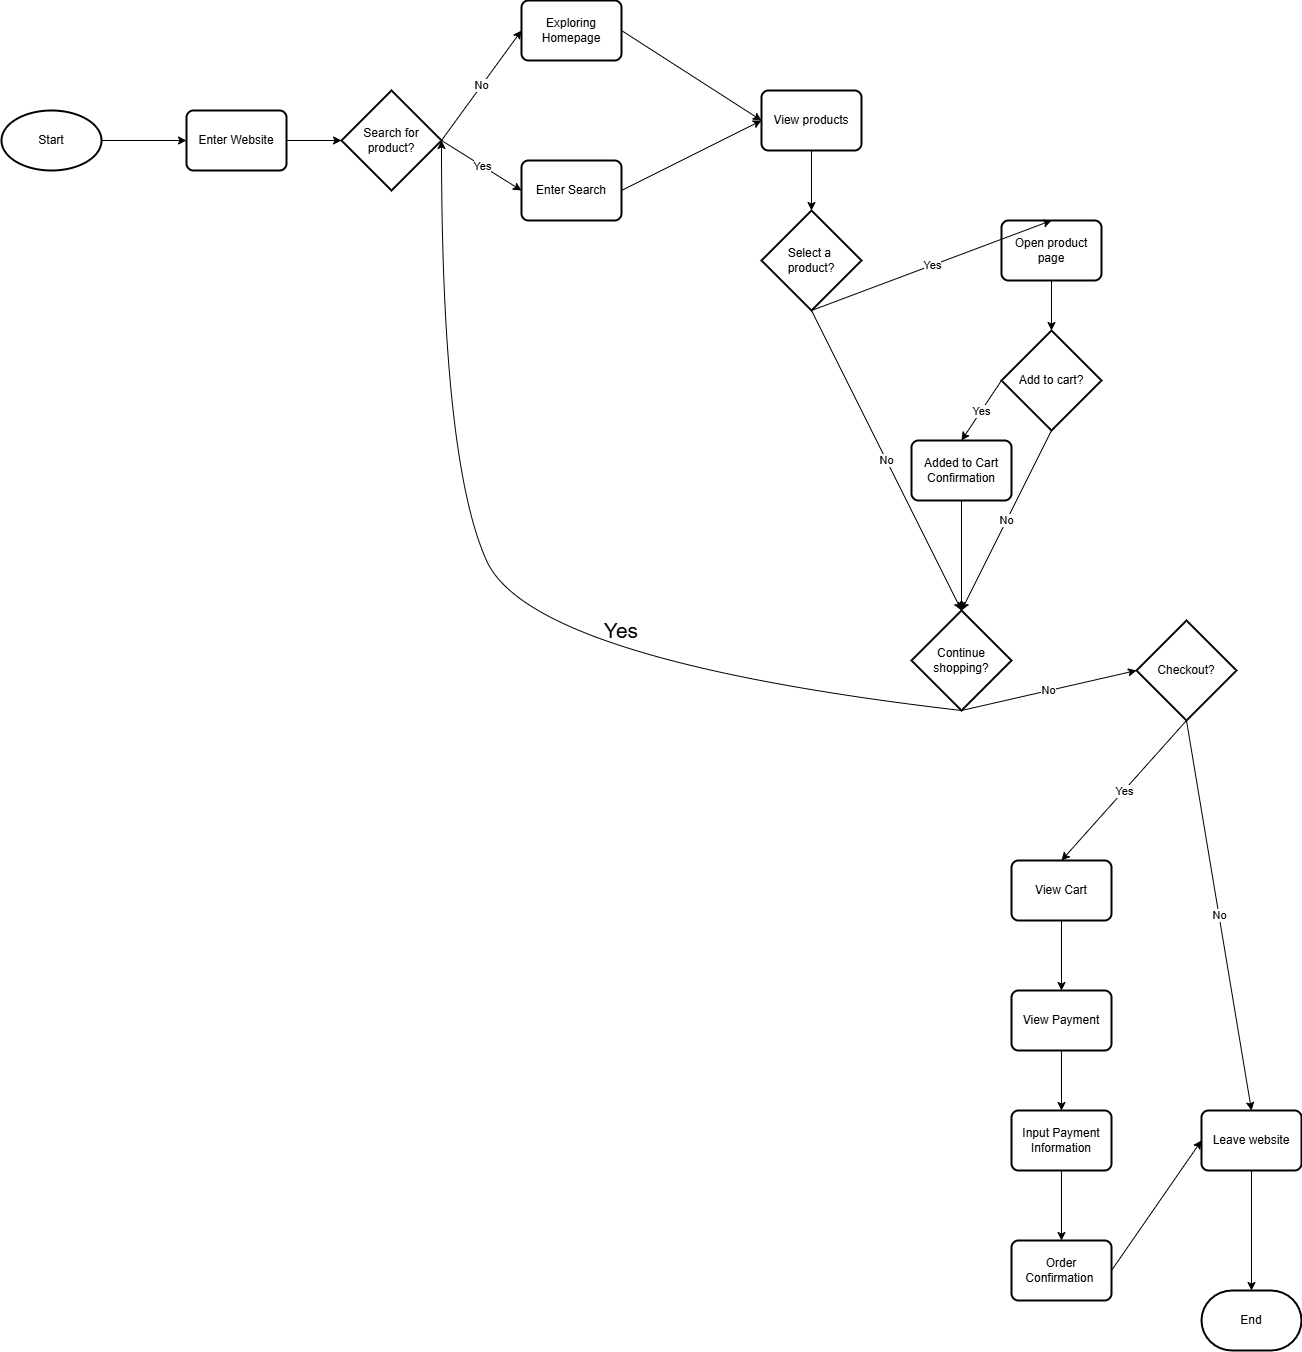

The diagram above was exported from draw.io. Its source (the exported page's mxGraphModel, read from the mxfile embedded in the PNG):
<mxGraphModel dx="1783" dy="453" grid="1" gridSize="10" guides="1" tooltips="1" connect="1" arrows="1" fold="1" page="1" pageScale="1" pageWidth="850" pageHeight="1100" math="0" shadow="0">
  <root>
    <mxCell id="0" />
    <mxCell id="1" parent="0" />
    <mxCell id="3" value="Start" style="strokeWidth=2;html=1;shape=mxgraph.flowchart.start_1;whiteSpace=wrap;" parent="1" vertex="1">
      <mxGeometry x="-710" y="450" width="100" height="60" as="geometry" />
    </mxCell>
    <mxCell id="5" value="Enter Website" style="rounded=1;whiteSpace=wrap;html=1;absoluteArcSize=1;arcSize=14;strokeWidth=2;" parent="1" vertex="1">
      <mxGeometry x="-525" y="450" width="100" height="60" as="geometry" />
    </mxCell>
    <mxCell id="6" value="Search for product?" style="strokeWidth=2;html=1;shape=mxgraph.flowchart.decision;whiteSpace=wrap;" parent="1" vertex="1">
      <mxGeometry x="-370" y="430" width="100" height="100" as="geometry" />
    </mxCell>
    <mxCell id="7" value="Enter Search" style="rounded=1;whiteSpace=wrap;html=1;absoluteArcSize=1;arcSize=14;strokeWidth=2;" parent="1" vertex="1">
      <mxGeometry x="-190" y="500" width="100" height="60" as="geometry" />
    </mxCell>
    <mxCell id="8" value="View products" style="rounded=1;whiteSpace=wrap;html=1;absoluteArcSize=1;arcSize=14;strokeWidth=2;" parent="1" vertex="1">
      <mxGeometry x="50" y="430" width="100" height="60" as="geometry" />
    </mxCell>
    <mxCell id="11" value="Select a&amp;nbsp;&lt;div&gt;product?&lt;/div&gt;" style="strokeWidth=2;html=1;shape=mxgraph.flowchart.decision;whiteSpace=wrap;" parent="1" vertex="1">
      <mxGeometry x="50" y="550" width="100" height="100" as="geometry" />
    </mxCell>
    <mxCell id="12" value="Open product page" style="rounded=1;whiteSpace=wrap;html=1;absoluteArcSize=1;arcSize=14;strokeWidth=2;" parent="1" vertex="1">
      <mxGeometry x="290" y="560" width="100" height="60" as="geometry" />
    </mxCell>
    <mxCell id="16" value="Add to cart?" style="strokeWidth=2;html=1;shape=mxgraph.flowchart.decision;whiteSpace=wrap;" parent="1" vertex="1">
      <mxGeometry x="290" y="670" width="100" height="100" as="geometry" />
    </mxCell>
    <mxCell id="18" value="&lt;span style=&quot;color: rgb(0, 0, 0); font-family: &amp;quot;Lato Extended&amp;quot;, Lato, &amp;quot;Helvetica Neue&amp;quot;, Helvetica, Arial, sans-serif; text-align: start; background-color: rgb(255, 255, 255);&quot;&gt;&lt;font&gt;Added to Cart Confirmation&lt;/font&gt;&lt;/span&gt;" style="rounded=1;whiteSpace=wrap;html=1;absoluteArcSize=1;arcSize=14;strokeWidth=2;" parent="1" vertex="1">
      <mxGeometry x="200" y="780" width="100" height="60" as="geometry" />
    </mxCell>
    <mxCell id="19" value="Continue shopping?" style="strokeWidth=2;html=1;shape=mxgraph.flowchart.decision;whiteSpace=wrap;" parent="1" vertex="1">
      <mxGeometry x="200" y="950" width="100" height="100" as="geometry" />
    </mxCell>
    <mxCell id="20" value="" style="endArrow=classic;html=1;exitX=1;exitY=0.5;exitDx=0;exitDy=0;exitPerimeter=0;entryX=0;entryY=0.5;entryDx=0;entryDy=0;" parent="1" source="3" target="5" edge="1">
      <mxGeometry width="50" height="50" relative="1" as="geometry">
        <mxPoint x="135" y="210" as="sourcePoint" />
        <mxPoint x="185" y="160" as="targetPoint" />
      </mxGeometry>
    </mxCell>
    <mxCell id="21" value="" style="endArrow=classic;html=1;entryX=0;entryY=0.5;entryDx=0;entryDy=0;entryPerimeter=0;exitX=1;exitY=0.5;exitDx=0;exitDy=0;" parent="1" source="5" target="6" edge="1">
      <mxGeometry width="50" height="50" relative="1" as="geometry">
        <mxPoint x="270" y="220" as="sourcePoint" />
        <mxPoint x="320" y="170" as="targetPoint" />
      </mxGeometry>
    </mxCell>
    <mxCell id="25" value="" style="endArrow=classic;html=1;exitX=1;exitY=0.5;exitDx=0;exitDy=0;" parent="1" source="89" edge="1">
      <mxGeometry width="50" height="50" relative="1" as="geometry">
        <mxPoint x="375" y="490" as="sourcePoint" />
        <mxPoint x="50" y="460" as="targetPoint" />
      </mxGeometry>
    </mxCell>
    <mxCell id="26" value="" style="endArrow=classic;html=1;exitX=0.5;exitY=1;exitDx=0;exitDy=0;entryX=0.5;entryY=0;entryDx=0;entryDy=0;entryPerimeter=0;" parent="1" source="8" target="11" edge="1">
      <mxGeometry width="50" height="50" relative="1" as="geometry">
        <mxPoint x="220" y="590" as="sourcePoint" />
        <mxPoint x="256" y="579" as="targetPoint" />
      </mxGeometry>
    </mxCell>
    <mxCell id="29" value="" style="endArrow=classic;html=1;exitX=0.5;exitY=1;exitDx=0;exitDy=0;entryX=0.5;entryY=0;entryDx=0;entryDy=0;entryPerimeter=0;" parent="1" source="12" target="16" edge="1">
      <mxGeometry width="50" height="50" relative="1" as="geometry">
        <mxPoint x="150" y="820" as="sourcePoint" />
        <mxPoint x="200" y="770" as="targetPoint" />
      </mxGeometry>
    </mxCell>
    <mxCell id="35" value="" style="endArrow=classic;html=1;exitX=0.5;exitY=1;exitDx=0;exitDy=0;entryX=0.5;entryY=0;entryDx=0;entryDy=0;entryPerimeter=0;" parent="1" source="18" target="19" edge="1">
      <mxGeometry width="50" height="50" relative="1" as="geometry">
        <mxPoint y="1120" as="sourcePoint" />
        <mxPoint x="50" y="1070" as="targetPoint" />
      </mxGeometry>
    </mxCell>
    <mxCell id="41" value="Checkout?" style="strokeWidth=2;html=1;shape=mxgraph.flowchart.decision;whiteSpace=wrap;" parent="1" vertex="1">
      <mxGeometry x="425" y="960" width="100" height="100" as="geometry" />
    </mxCell>
    <mxCell id="46" value="Leave website" style="rounded=1;whiteSpace=wrap;html=1;absoluteArcSize=1;arcSize=14;strokeWidth=2;" parent="1" vertex="1">
      <mxGeometry x="490" y="1450" width="100" height="60" as="geometry" />
    </mxCell>
    <mxCell id="63" value="" style="endArrow=classic;html=1;entryX=0.5;entryY=0;entryDx=0;entryDy=0;exitX=0;exitY=0.5;exitDx=0;exitDy=0;exitPerimeter=0;" parent="1" target="18" edge="1" source="16">
      <mxGeometry relative="1" as="geometry">
        <mxPoint x="180" y="970" as="sourcePoint" />
        <mxPoint x="240" y="990" as="targetPoint" />
      </mxGeometry>
    </mxCell>
    <mxCell id="64" value="Yes" style="edgeLabel;resizable=0;html=1;;align=center;verticalAlign=middle;" parent="63" connectable="0" vertex="1">
      <mxGeometry relative="1" as="geometry" />
    </mxCell>
    <mxCell id="69" value="" style="endArrow=classic;html=1;entryX=0;entryY=0.5;entryDx=0;entryDy=0;exitX=1;exitY=0.5;exitDx=0;exitDy=0;exitPerimeter=0;" parent="1" source="6" target="7" edge="1">
      <mxGeometry relative="1" as="geometry">
        <mxPoint x="163" y="540" as="sourcePoint" />
        <mxPoint x="90" y="605" as="targetPoint" />
      </mxGeometry>
    </mxCell>
    <mxCell id="70" value="Yes" style="edgeLabel;resizable=0;html=1;;align=center;verticalAlign=middle;" parent="69" connectable="0" vertex="1">
      <mxGeometry relative="1" as="geometry" />
    </mxCell>
    <mxCell id="71" value="No" style="endArrow=classic;html=1;entryX=0;entryY=0.5;entryDx=0;entryDy=0;entryPerimeter=0;exitX=0.5;exitY=1;exitDx=0;exitDy=0;exitPerimeter=0;" parent="1" source="19" target="41" edge="1">
      <mxGeometry relative="1" as="geometry">
        <mxPoint x="140" y="1220" as="sourcePoint" />
        <mxPoint x="240" y="1220" as="targetPoint" />
      </mxGeometry>
    </mxCell>
    <mxCell id="76" value="&lt;font style=&quot;font-size: 21px;&quot;&gt;Yes&lt;/font&gt;" style="text;html=1;align=center;verticalAlign=middle;whiteSpace=wrap;rounded=0;rotation=0;" parent="1" vertex="1">
      <mxGeometry x="-190" y="900" width="200" height="140" as="geometry" />
    </mxCell>
    <mxCell id="77" value="No" style="endArrow=classic;html=1;entryX=0.5;entryY=0;entryDx=0;entryDy=0;exitX=0.5;exitY=1;exitDx=0;exitDy=0;exitPerimeter=0;" parent="1" source="41" target="46" edge="1">
      <mxGeometry relative="1" as="geometry">
        <mxPoint x="80" y="1380" as="sourcePoint" />
        <mxPoint x="90" y="1290" as="targetPoint" />
        <mxPoint as="offset" />
      </mxGeometry>
    </mxCell>
    <mxCell id="80" value="End" style="strokeWidth=2;html=1;shape=mxgraph.flowchart.terminator;whiteSpace=wrap;" parent="1" vertex="1">
      <mxGeometry x="490" y="1630" width="100" height="60" as="geometry" />
    </mxCell>
    <mxCell id="81" value="" style="endArrow=classic;html=1;exitX=0.5;exitY=1;exitDx=0;exitDy=0;entryX=0.5;entryY=0;entryDx=0;entryDy=0;entryPerimeter=0;" parent="1" source="46" target="80" edge="1">
      <mxGeometry width="50" height="50" relative="1" as="geometry">
        <mxPoint x="160" y="1600" as="sourcePoint" />
        <mxPoint x="210" y="1550" as="targetPoint" />
      </mxGeometry>
    </mxCell>
    <mxCell id="83" value="" style="endArrow=classic;html=1;exitX=0.5;exitY=1;exitDx=0;exitDy=0;exitPerimeter=0;entryX=0.5;entryY=0;entryDx=0;entryDy=0;" parent="1" source="41" target="85" edge="1">
      <mxGeometry relative="1" as="geometry">
        <mxPoint x="140" y="1430" as="sourcePoint" />
        <mxPoint x="-20" y="1440" as="targetPoint" />
      </mxGeometry>
    </mxCell>
    <mxCell id="84" value="Yes" style="edgeLabel;resizable=0;html=1;;align=center;verticalAlign=middle;" parent="83" connectable="0" vertex="1">
      <mxGeometry relative="1" as="geometry" />
    </mxCell>
    <mxCell id="85" value="View Cart" style="rounded=1;whiteSpace=wrap;html=1;absoluteArcSize=1;arcSize=14;strokeWidth=2;" parent="1" vertex="1">
      <mxGeometry x="300" y="1200" width="100" height="60" as="geometry" />
    </mxCell>
    <mxCell id="86" value="" style="endArrow=classic;html=1;exitX=0.5;exitY=1;exitDx=0;exitDy=0;entryX=0.5;entryY=0;entryDx=0;entryDy=0;" parent="1" source="85" target="101" edge="1">
      <mxGeometry width="50" height="50" relative="1" as="geometry">
        <mxPoint x="160" y="1480" as="sourcePoint" />
        <mxPoint x="190" y="1650" as="targetPoint" />
      </mxGeometry>
    </mxCell>
    <mxCell id="89" value="Exploring Homepage" style="rounded=1;whiteSpace=wrap;html=1;absoluteArcSize=1;arcSize=14;strokeWidth=2;" parent="1" vertex="1">
      <mxGeometry x="-190" y="340" width="100" height="60" as="geometry" />
    </mxCell>
    <mxCell id="92" value="No" style="endArrow=classic;html=1;entryX=0;entryY=0.5;entryDx=0;entryDy=0;exitX=1;exitY=0.5;exitDx=0;exitDy=0;exitPerimeter=0;" parent="1" source="6" target="89" edge="1">
      <mxGeometry relative="1" as="geometry">
        <mxPoint x="390" y="320" as="sourcePoint" />
        <mxPoint x="390" y="380" as="targetPoint" />
      </mxGeometry>
    </mxCell>
    <mxCell id="94" value="" style="endArrow=classic;html=1;exitX=1;exitY=0.5;exitDx=0;exitDy=0;entryX=0;entryY=0.5;entryDx=0;entryDy=0;" parent="1" source="7" target="8" edge="1">
      <mxGeometry width="50" height="50" relative="1" as="geometry">
        <mxPoint x="170" y="610" as="sourcePoint" />
        <mxPoint x="180" y="490" as="targetPoint" />
      </mxGeometry>
    </mxCell>
    <mxCell id="96" value="" style="endArrow=classic;html=1;exitX=0.5;exitY=1;exitDx=0;exitDy=0;exitPerimeter=0;entryX=0.5;entryY=0;entryDx=0;entryDy=0;" parent="1" source="11" target="12" edge="1">
      <mxGeometry relative="1" as="geometry">
        <mxPoint x="150" y="830" as="sourcePoint" />
        <mxPoint x="250" y="830" as="targetPoint" />
      </mxGeometry>
    </mxCell>
    <mxCell id="97" value="Yes" style="edgeLabel;resizable=0;html=1;;align=center;verticalAlign=middle;" parent="96" connectable="0" vertex="1">
      <mxGeometry relative="1" as="geometry" />
    </mxCell>
    <mxCell id="98" value="No" style="endArrow=classic;html=1;exitX=0.5;exitY=1;exitDx=0;exitDy=0;exitPerimeter=0;entryX=0.5;entryY=0;entryDx=0;entryDy=0;entryPerimeter=0;" parent="1" source="11" target="19" edge="1">
      <mxGeometry relative="1" as="geometry">
        <mxPoint x="360" y="710" as="sourcePoint" />
        <mxPoint x="350" y="1000" as="targetPoint" />
      </mxGeometry>
    </mxCell>
    <mxCell id="100" value="No" style="endArrow=classic;html=1;entryX=0.5;entryY=0;entryDx=0;entryDy=0;entryPerimeter=0;exitX=0.5;exitY=1;exitDx=0;exitDy=0;exitPerimeter=0;" parent="1" source="16" target="19" edge="1">
      <mxGeometry relative="1" as="geometry">
        <mxPoint x="290" y="1220" as="sourcePoint" />
        <mxPoint x="90" y="1280" as="targetPoint" />
      </mxGeometry>
    </mxCell>
    <mxCell id="101" value="&lt;span style=&quot;color: rgb(0, 0, 0); font-family: &amp;quot;Lato Extended&amp;quot;, Lato, &amp;quot;Helvetica Neue&amp;quot;, Helvetica, Arial, sans-serif; font-style: normal; font-variant-ligatures: normal; font-variant-caps: normal; font-weight: 400; letter-spacing: normal; orphans: 2; text-align: start; text-indent: 0px; text-transform: none; widows: 2; word-spacing: 0px; -webkit-text-stroke-width: 0px; white-space: normal; background-color: rgb(255, 255, 255); text-decoration-thickness: initial; text-decoration-style: initial; text-decoration-color: initial; float: none; display: inline !important;&quot;&gt;&lt;font&gt;View Payment&lt;/font&gt;&lt;/span&gt;" style="rounded=1;whiteSpace=wrap;html=1;absoluteArcSize=1;arcSize=14;strokeWidth=2;" parent="1" vertex="1">
      <mxGeometry x="300" y="1330" width="100" height="60" as="geometry" />
    </mxCell>
    <mxCell id="102" value="&lt;span style=&quot;color: rgb(0, 0, 0); font-family: &amp;quot;Lato Extended&amp;quot;, Lato, &amp;quot;Helvetica Neue&amp;quot;, Helvetica, Arial, sans-serif; text-align: start; background-color: rgb(255, 255, 255);&quot;&gt;&lt;font&gt;Input Payment Information&lt;/font&gt;&lt;/span&gt;" style="rounded=1;whiteSpace=wrap;html=1;absoluteArcSize=1;arcSize=14;strokeWidth=2;" parent="1" vertex="1">
      <mxGeometry x="300" y="1450" width="100" height="60" as="geometry" />
    </mxCell>
    <mxCell id="103" value="" style="endArrow=classic;html=1;exitX=0.5;exitY=1;exitDx=0;exitDy=0;entryX=0.5;entryY=0;entryDx=0;entryDy=0;" parent="1" source="101" target="102" edge="1">
      <mxGeometry width="50" height="50" relative="1" as="geometry">
        <mxPoint x="170" y="1880" as="sourcePoint" />
        <mxPoint x="220" y="1830" as="targetPoint" />
      </mxGeometry>
    </mxCell>
    <mxCell id="104" value="&lt;span style=&quot;color: rgb(0, 0, 0); font-family: &amp;quot;Lato Extended&amp;quot;, Lato, &amp;quot;Helvetica Neue&amp;quot;, Helvetica, Arial, sans-serif; text-align: start; background-color: rgb(255, 255, 255);&quot;&gt;&lt;font&gt;Order Confirmation&amp;nbsp;&lt;/font&gt;&lt;/span&gt;" style="rounded=1;whiteSpace=wrap;html=1;absoluteArcSize=1;arcSize=14;strokeWidth=2;" parent="1" vertex="1">
      <mxGeometry x="300" y="1580" width="100" height="60" as="geometry" />
    </mxCell>
    <mxCell id="105" value="" style="endArrow=classic;html=1;exitX=0.5;exitY=1;exitDx=0;exitDy=0;entryX=0.5;entryY=0;entryDx=0;entryDy=0;" parent="1" source="102" target="104" edge="1">
      <mxGeometry width="50" height="50" relative="1" as="geometry">
        <mxPoint x="200" y="1720" as="sourcePoint" />
        <mxPoint x="200" y="1780" as="targetPoint" />
      </mxGeometry>
    </mxCell>
    <mxCell id="106" value="" style="endArrow=classic;html=1;exitX=1;exitY=0.5;exitDx=0;exitDy=0;entryX=0;entryY=0.5;entryDx=0;entryDy=0;" parent="1" source="104" target="46" edge="1">
      <mxGeometry width="50" height="50" relative="1" as="geometry">
        <mxPoint x="210" y="1730" as="sourcePoint" />
        <mxPoint x="210" y="1790" as="targetPoint" />
      </mxGeometry>
    </mxCell>
    <mxCell id="108" value="" style="curved=1;endArrow=classic;html=1;entryX=1;entryY=0.5;entryDx=0;entryDy=0;entryPerimeter=0;exitX=0.5;exitY=1;exitDx=0;exitDy=0;exitPerimeter=0;" edge="1" parent="1" source="19" target="6">
      <mxGeometry width="50" height="50" relative="1" as="geometry">
        <mxPoint x="270" y="1190" as="sourcePoint" />
        <mxPoint x="-360" y="820" as="targetPoint" />
        <Array as="points">
          <mxPoint x="-180" y="1000" />
          <mxPoint x="-270" y="800" />
        </Array>
      </mxGeometry>
    </mxCell>
  </root>
</mxGraphModel>